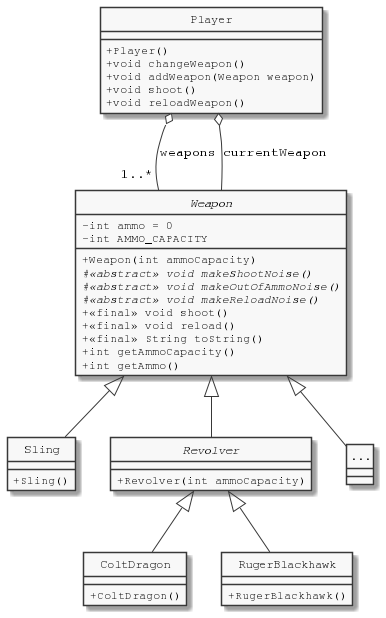

The diagram above was rendered by PlantUML. Its source (embedded in the PNG):
@startuml
skinparam defaultFontName Monospaced
skinparam monochrome true
skinparam classAttributeIconSize 0
hide circle
	class Player{
		+ Player()
		+ void changeWeapon()
		+ void addWeapon(Weapon weapon)
		+ void shoot()
		+ void reloadWeapon()		
	}

	abstract Weapon{
    		- int ammo = 0
    		- int AMMO_CAPACITY
		+ Weapon(int ammoCapacity)
		# {abstract} <<abstract>> void makeShootNoise()
		# {abstract} <<abstract>> void makeOutOfAmmoNoise()
		# {abstract} <<abstract>> void makeReloadNoise()
		+ <<final>> void shoot()
		+ <<final>> void reload()
		+ <<final>> String toString()
		+ int getAmmoCapacity()
		+ int getAmmo()
	}

	class Sling{
		+ Sling()
	}

	abstract Revolver{
		+ Revolver(int ammoCapacity)
	}

	class ColtDragon{
		+ ColtDragon()
	}

	class RugerBlackhawk{
		+ RugerBlackhawk()
	}

	class "..." as etc{
	}

	Weapon <|-- Sling
	Weapon <|-- Revolver
	Revolver <|-- ColtDragon
	Revolver <|-- RugerBlackhawk
	Weapon <|-- etc
	Player o-- "1..*" Weapon: weapons
	Player o-- Weapon: currentWeapon
@enduml